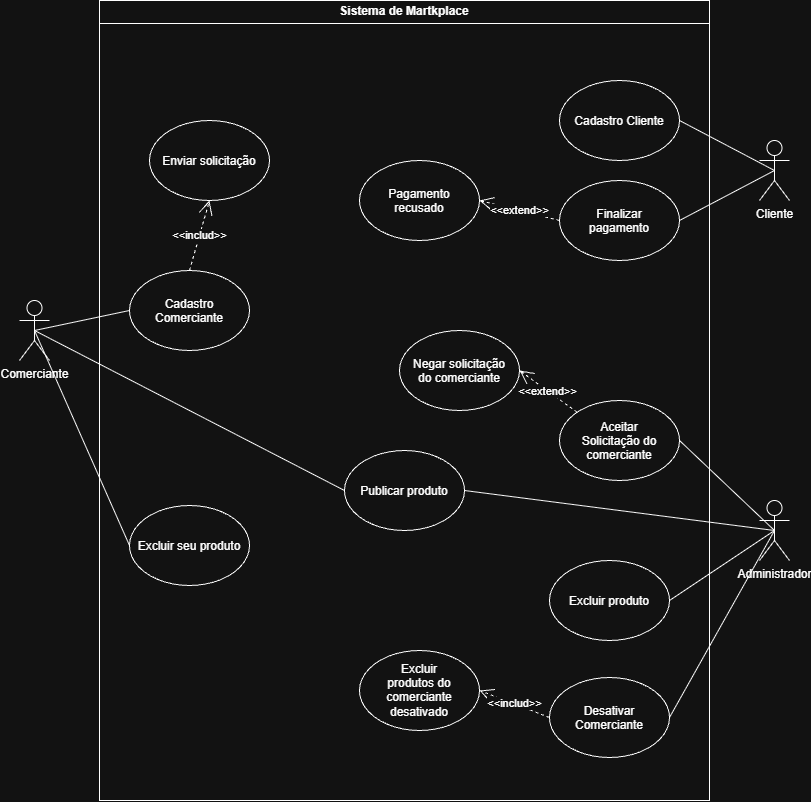

The diagram above was exported from draw.io. Its source (the exported page's mxGraphModel, read from the mxfile embedded in the PNG):
<mxGraphModel dx="1650" dy="2014" grid="1" gridSize="10" guides="1" tooltips="1" connect="1" arrows="1" fold="1" page="1" pageScale="1" pageWidth="827" pageHeight="1169" math="0" shadow="0">
  <root>
    <mxCell id="0" />
    <mxCell id="1" parent="0" />
    <mxCell id="siJWsILNaOz3m31-dS6f-1" parent="1" style="swimlane;whiteSpace=wrap;html=1;" value="Sistema de Martkplace" vertex="1">
      <mxGeometry height="800" width="610" x="180" y="-10" as="geometry" />
    </mxCell>
    <mxCell id="y9xgU0LHK8230frm66uW-1" parent="siJWsILNaOz3m31-dS6f-1" style="ellipse;whiteSpace=wrap;html=1;shapeInside=1;" value="Cadastro Comerciante" vertex="1">
      <mxGeometry height="80" width="120" x="30" y="270" as="geometry" />
    </mxCell>
    <mxCell id="y9xgU0LHK8230frm66uW-2" parent="siJWsILNaOz3m31-dS6f-1" style="ellipse;whiteSpace=wrap;html=1;shapeInside=1;" value="Cadastro Cliente" vertex="1">
      <mxGeometry height="80" width="120" x="460" y="80" as="geometry" />
    </mxCell>
    <mxCell id="y9xgU0LHK8230frm66uW-3" parent="siJWsILNaOz3m31-dS6f-1" style="ellipse;whiteSpace=wrap;html=1;shapeInside=1;" value="Publicar produto" vertex="1">
      <mxGeometry height="80" width="120" x="245" y="450" as="geometry" />
    </mxCell>
    <mxCell id="y9xgU0LHK8230frm66uW-4" parent="siJWsILNaOz3m31-dS6f-1" style="ellipse;whiteSpace=wrap;html=1;shapeInside=1;" value="Excluir seu produto" vertex="1">
      <mxGeometry height="80" width="120" x="30" y="505" as="geometry" />
    </mxCell>
    <mxCell id="y9xgU0LHK8230frm66uW-5" parent="siJWsILNaOz3m31-dS6f-1" style="ellipse;whiteSpace=wrap;html=1;shapeInside=1;" value="Aceitar Solicitação do comerciante" vertex="1">
      <mxGeometry height="80" width="120" x="460" y="400" as="geometry" />
    </mxCell>
    <mxCell id="y9xgU0LHK8230frm66uW-6" parent="siJWsILNaOz3m31-dS6f-1" style="ellipse;whiteSpace=wrap;html=1;shapeInside=1;" value="Negar solicitação do comerciante" vertex="1">
      <mxGeometry height="80" width="120" x="300" y="330" as="geometry" />
    </mxCell>
    <mxCell id="y9xgU0LHK8230frm66uW-7" edge="1" parent="siJWsILNaOz3m31-dS6f-1" source="y9xgU0LHK8230frm66uW-5" style="endArrow=open;endSize=12;dashed=1;html=1;rounded=0;exitX=0;exitY=0;exitDx=0;exitDy=0;entryX=1;entryY=0.5;entryDx=0;entryDy=0;" target="y9xgU0LHK8230frm66uW-6" value="&amp;lt;&amp;lt;extend&amp;gt;&amp;gt;">
      <mxGeometry relative="1" width="160" as="geometry">
        <mxPoint x="410" y="540" as="sourcePoint" />
        <mxPoint x="570" y="540" as="targetPoint" />
      </mxGeometry>
    </mxCell>
    <mxCell id="y9xgU0LHK8230frm66uW-9" parent="siJWsILNaOz3m31-dS6f-1" style="ellipse;whiteSpace=wrap;html=1;shapeInside=1;" value="Excluir produto" vertex="1">
      <mxGeometry height="80" width="120" x="450" y="560" as="geometry" />
    </mxCell>
    <mxCell id="y9xgU0LHK8230frm66uW-10" parent="siJWsILNaOz3m31-dS6f-1" style="ellipse;whiteSpace=wrap;html=1;shapeInside=1;" value="&lt;div&gt;Desativar Comerciante&lt;/div&gt;" vertex="1">
      <mxGeometry height="80" width="120" x="450" y="677" as="geometry" />
    </mxCell>
    <mxCell id="y9xgU0LHK8230frm66uW-12" parent="siJWsILNaOz3m31-dS6f-1" style="ellipse;whiteSpace=wrap;html=1;shapeInside=1;" value="Enviar solicitação" vertex="1">
      <mxGeometry height="80" width="120" x="50" y="120" as="geometry" />
    </mxCell>
    <mxCell id="y9xgU0LHK8230frm66uW-11" edge="1" parent="siJWsILNaOz3m31-dS6f-1" source="y9xgU0LHK8230frm66uW-1" style="endArrow=open;endSize=12;dashed=1;html=1;rounded=0;exitX=0.5;exitY=0;exitDx=0;exitDy=0;entryX=0.5;entryY=1;entryDx=0;entryDy=0;" target="y9xgU0LHK8230frm66uW-12" value="&amp;lt;&amp;lt;includ&amp;gt;&amp;gt;">
      <mxGeometry relative="1" width="160" as="geometry">
        <mxPoint x="498" y="382" as="sourcePoint" />
        <mxPoint x="110" y="210" as="targetPoint" />
      </mxGeometry>
    </mxCell>
    <mxCell id="y9xgU0LHK8230frm66uW-23" parent="siJWsILNaOz3m31-dS6f-1" style="ellipse;whiteSpace=wrap;html=1;shapeInside=1;" value="Finalizar pagamento" vertex="1">
      <mxGeometry height="80" width="120" x="460" y="180" as="geometry" />
    </mxCell>
    <mxCell id="y9xgU0LHK8230frm66uW-26" parent="siJWsILNaOz3m31-dS6f-1" style="ellipse;whiteSpace=wrap;html=1;shapeInside=1;" value="Pagamento recusado" vertex="1">
      <mxGeometry height="80" width="120" x="260" y="160" as="geometry" />
    </mxCell>
    <mxCell id="y9xgU0LHK8230frm66uW-25" edge="1" parent="siJWsILNaOz3m31-dS6f-1" source="y9xgU0LHK8230frm66uW-23" style="endArrow=open;endSize=12;dashed=1;html=1;rounded=0;exitX=0;exitY=0.5;exitDx=0;exitDy=0;entryX=1;entryY=0.5;entryDx=0;entryDy=0;" target="y9xgU0LHK8230frm66uW-26" value="&amp;lt;&amp;lt;extend&amp;gt;&amp;gt;">
      <mxGeometry relative="1" width="160" as="geometry">
        <mxPoint x="488" y="442" as="sourcePoint" />
        <mxPoint x="390" y="220" as="targetPoint" />
      </mxGeometry>
    </mxCell>
    <mxCell id="y9xgU0LHK8230frm66uW-27" parent="siJWsILNaOz3m31-dS6f-1" style="ellipse;whiteSpace=wrap;html=1;shapeInside=1;" value="Excluir produtos do comerciante desativado" vertex="1">
      <mxGeometry height="80" width="120" x="260" y="650" as="geometry" />
    </mxCell>
    <mxCell id="y9xgU0LHK8230frm66uW-28" edge="1" parent="siJWsILNaOz3m31-dS6f-1" source="y9xgU0LHK8230frm66uW-10" style="endArrow=open;endSize=12;dashed=1;html=1;rounded=0;exitX=0;exitY=0.5;exitDx=0;exitDy=0;entryX=1;entryY=0.5;entryDx=0;entryDy=0;" target="y9xgU0LHK8230frm66uW-27" value="&amp;lt;&amp;lt;includ&amp;gt;&amp;gt;">
      <mxGeometry relative="1" width="160" as="geometry">
        <mxPoint x="236" y="612" as="sourcePoint" />
        <mxPoint x="301" y="560" as="targetPoint" />
      </mxGeometry>
    </mxCell>
    <mxCell id="siJWsILNaOz3m31-dS6f-42" parent="1" style="shape=umlActor;verticalLabelPosition=bottom;verticalAlign=top;html=1;outlineConnect=0;" value="Cliente" vertex="1">
      <mxGeometry height="60" width="30" x="840" y="130" as="geometry" />
    </mxCell>
    <mxCell id="AIvo0wAfSdYmw4QS8uv6-1" parent="1" style="shape=umlActor;verticalLabelPosition=bottom;verticalAlign=top;html=1;outlineConnect=0;" value="Administrador" vertex="1">
      <mxGeometry height="60" width="30" x="840" y="490" as="geometry" />
    </mxCell>
    <mxCell id="siJWsILNaOz3m31-dS6f-5" parent="1" style="shape=umlActor;verticalLabelPosition=bottom;verticalAlign=top;html=1;outlineConnect=0;" value="Comerciante" vertex="1">
      <mxGeometry height="60" width="30" x="100" y="290" as="geometry" />
    </mxCell>
    <mxCell id="y9xgU0LHK8230frm66uW-16" edge="1" parent="1" source="siJWsILNaOz3m31-dS6f-5" style="endArrow=none;html=1;rounded=0;exitX=0.5;exitY=0.5;exitDx=0;exitDy=0;exitPerimeter=0;entryX=0;entryY=0.5;entryDx=0;entryDy=0;" target="y9xgU0LHK8230frm66uW-1" value="">
      <mxGeometry relative="1" as="geometry">
        <mxPoint x="340" y="400" as="sourcePoint" />
        <mxPoint x="500" y="400" as="targetPoint" />
      </mxGeometry>
    </mxCell>
    <mxCell id="y9xgU0LHK8230frm66uW-17" edge="1" parent="1" source="siJWsILNaOz3m31-dS6f-5" style="endArrow=none;html=1;rounded=0;exitX=0.5;exitY=0.5;exitDx=0;exitDy=0;exitPerimeter=0;entryX=0;entryY=0.5;entryDx=0;entryDy=0;" target="y9xgU0LHK8230frm66uW-3" value="">
      <mxGeometry relative="1" as="geometry">
        <mxPoint x="150" y="250" as="sourcePoint" />
        <mxPoint x="258" y="210" as="targetPoint" />
      </mxGeometry>
    </mxCell>
    <mxCell id="y9xgU0LHK8230frm66uW-18" edge="1" parent="1" source="siJWsILNaOz3m31-dS6f-5" style="endArrow=none;html=1;rounded=0;exitX=0.5;exitY=0.5;exitDx=0;exitDy=0;exitPerimeter=0;entryX=0;entryY=0.5;entryDx=0;entryDy=0;" target="y9xgU0LHK8230frm66uW-4" value="">
      <mxGeometry relative="1" as="geometry">
        <mxPoint x="170" y="300" as="sourcePoint" />
        <mxPoint x="278" y="380" as="targetPoint" />
      </mxGeometry>
    </mxCell>
    <mxCell id="y9xgU0LHK8230frm66uW-19" edge="1" parent="1" source="y9xgU0LHK8230frm66uW-2" style="endArrow=none;html=1;rounded=0;exitX=1;exitY=0.5;exitDx=0;exitDy=0;entryX=0.5;entryY=0.5;entryDx=0;entryDy=0;entryPerimeter=0;" target="siJWsILNaOz3m31-dS6f-42" value="">
      <mxGeometry relative="1" as="geometry">
        <mxPoint x="770" y="230" as="sourcePoint" />
        <mxPoint x="878" y="310" as="targetPoint" />
      </mxGeometry>
    </mxCell>
    <mxCell id="y9xgU0LHK8230frm66uW-20" edge="1" parent="1" source="AIvo0wAfSdYmw4QS8uv6-1" style="endArrow=none;html=1;rounded=0;exitX=0.5;exitY=0.5;exitDx=0;exitDy=0;exitPerimeter=0;entryX=1;entryY=0.5;entryDx=0;entryDy=0;" target="y9xgU0LHK8230frm66uW-5" value="">
      <mxGeometry relative="1" as="geometry">
        <mxPoint x="920" y="250" as="sourcePoint" />
        <mxPoint x="1028" y="330" as="targetPoint" />
      </mxGeometry>
    </mxCell>
    <mxCell id="y9xgU0LHK8230frm66uW-21" edge="1" parent="1" source="y9xgU0LHK8230frm66uW-9" style="endArrow=none;html=1;rounded=0;exitX=1;exitY=0.5;exitDx=0;exitDy=0;entryX=0.5;entryY=0.5;entryDx=0;entryDy=0;entryPerimeter=0;" target="AIvo0wAfSdYmw4QS8uv6-1" value="">
      <mxGeometry relative="1" as="geometry">
        <mxPoint x="770" y="340" as="sourcePoint" />
        <mxPoint x="878" y="420" as="targetPoint" />
      </mxGeometry>
    </mxCell>
    <mxCell id="y9xgU0LHK8230frm66uW-22" edge="1" parent="1" source="y9xgU0LHK8230frm66uW-10" style="endArrow=none;html=1;rounded=0;exitX=1;exitY=0.5;exitDx=0;exitDy=0;entryX=0.5;entryY=0.5;entryDx=0;entryDy=0;entryPerimeter=0;" target="AIvo0wAfSdYmw4QS8uv6-1" value="">
      <mxGeometry relative="1" as="geometry">
        <mxPoint x="830" y="440" as="sourcePoint" />
        <mxPoint x="938" y="520" as="targetPoint" />
      </mxGeometry>
    </mxCell>
    <mxCell id="y9xgU0LHK8230frm66uW-24" edge="1" parent="1" source="y9xgU0LHK8230frm66uW-23" style="endArrow=none;html=1;rounded=0;exitX=1;exitY=0.5;exitDx=0;exitDy=0;entryX=0.5;entryY=0.5;entryDx=0;entryDy=0;entryPerimeter=0;" target="siJWsILNaOz3m31-dS6f-42" value="">
      <mxGeometry relative="1" as="geometry">
        <mxPoint x="800" y="140" as="sourcePoint" />
        <mxPoint x="895" y="170" as="targetPoint" />
      </mxGeometry>
    </mxCell>
    <mxCell id="y9xgU0LHK8230frm66uW-29" edge="1" parent="1" source="y9xgU0LHK8230frm66uW-3" style="endArrow=none;html=1;rounded=0;exitX=1;exitY=0.5;exitDx=0;exitDy=0;entryX=0.5;entryY=0.5;entryDx=0;entryDy=0;entryPerimeter=0;" target="AIvo0wAfSdYmw4QS8uv6-1" value="">
      <mxGeometry relative="1" as="geometry">
        <mxPoint x="790" y="675" as="sourcePoint" />
        <mxPoint x="885" y="580" as="targetPoint" />
      </mxGeometry>
    </mxCell>
  </root>
</mxGraphModel>